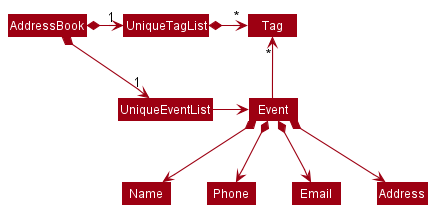

The diagram above was rendered by PlantUML. Its source (embedded in the PNG):
@startuml
!include style.puml
skinparam arrowThickness 1.1
skinparam arrowColor MODEL_COLOR
skinparam classBackgroundColor MODEL_COLOR

AddressBook *-right-> "1" UniqueEventList
AddressBook *-right-> "1" UniqueTagList
UniqueTagList -[hidden]down- UniqueEventList
UniqueTagList -[hidden]down- UniqueEventList

UniqueTagList *-right-> "*" Tag
UniqueEventList -right-> Event

Event -up-> "*" Tag

Event *--> Name
Event *--> Phone
Event *--> Email
Event *--> Address
@enduml